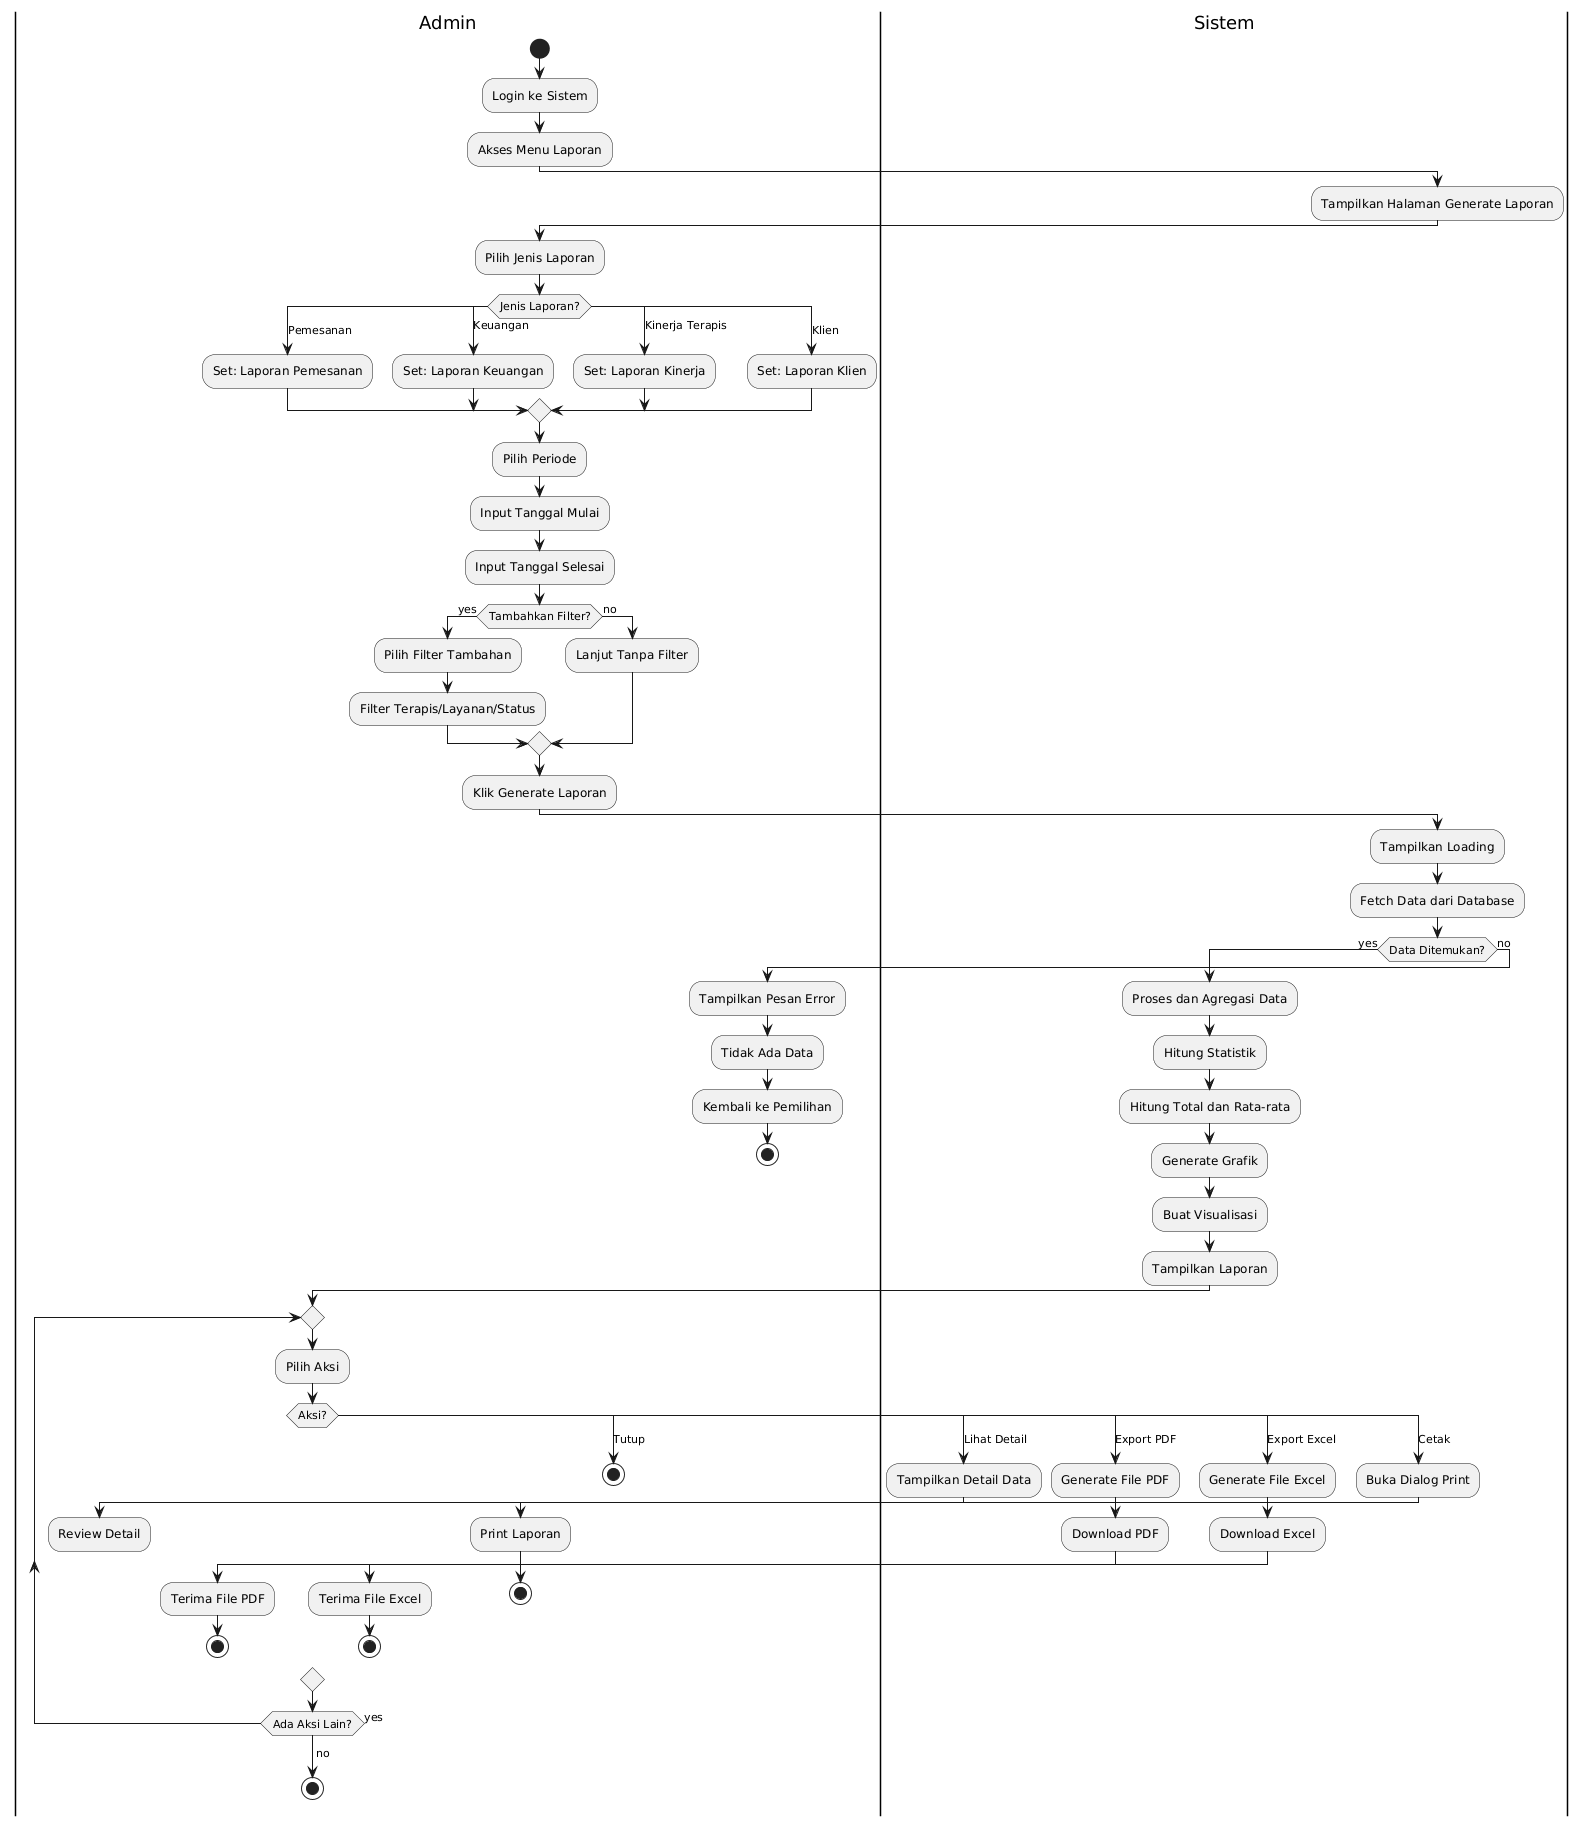

The diagram above was rendered by PlantUML. Its source (embedded in the PNG):
@startuml
|Admin|
start
:Login ke Sistem;
:Akses Menu Laporan;

|Sistem|
:Tampilkan Halaman Generate Laporan;

|Admin|
:Pilih Jenis Laporan;

switch (Jenis Laporan?)
case (Pemesanan)
  :Set: Laporan Pemesanan;
case (Keuangan)
  :Set: Laporan Keuangan;
case (Kinerja Terapis)
  :Set: Laporan Kinerja;
case (Klien)
  :Set: Laporan Klien;
endswitch

:Pilih Periode;
:Input Tanggal Mulai;
:Input Tanggal Selesai;

if (Tambahkan Filter?) then (yes)
  :Pilih Filter Tambahan;
  :Filter Terapis/Layanan/Status;
else (no)
  :Lanjut Tanpa Filter;
endif

:Klik Generate Laporan;

|Sistem|
:Tampilkan Loading;
:Fetch Data dari Database;

if (Data Ditemukan?) then (yes)
  :Proses dan Agregasi Data;
  :Hitung Statistik;
  :Hitung Total dan Rata-rata;
  :Generate Grafik;
  :Buat Visualisasi;
  :Tampilkan Laporan;
  
  |Admin|
  repeat
    :Pilih Aksi;
    
    switch (Aksi?)
    case (Lihat Detail)
      |Sistem|
      :Tampilkan Detail Data;
      |Admin|
      :Review Detail;
      
    case (Export PDF)
      |Sistem|
      :Generate File PDF;
      :Download PDF;
      |Admin|
      :Terima File PDF;
      stop
      
    case (Export Excel)
      |Sistem|
      :Generate File Excel;
      :Download Excel;
      |Admin|
      :Terima File Excel;
      stop
      
    case (Cetak)
      |Sistem|
      :Buka Dialog Print;
      |Admin|
      :Print Laporan;
      stop
      
    case (Tutup)
      stop
    endswitch
    
  repeat while (Ada Aksi Lain?) is (yes)
  ->no;
  stop
  
else (no)
  :Tampilkan Pesan Error;
  :Tidak Ada Data;
  
  |Admin|
  :Kembali ke Pemilihan;
  stop
endif
@enduml